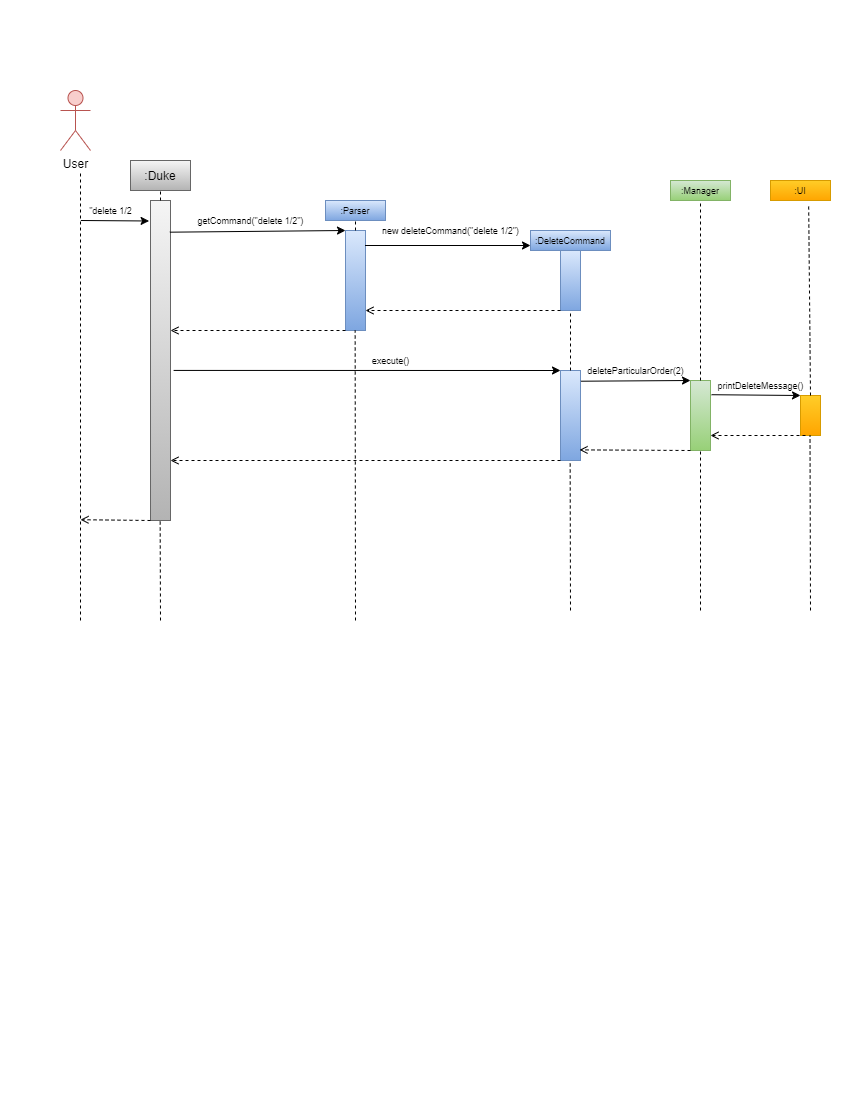

The diagram above was exported from draw.io. Its source (the exported page's mxGraphModel, read from the mxfile embedded in the PNG):
<mxGraphModel dx="1673" dy="908" grid="1" gridSize="10" guides="1" tooltips="1" connect="1" arrows="1" fold="1" page="1" pageScale="1" pageWidth="850" pageHeight="1100" math="0" shadow="0">
  <root>
    <mxCell id="0" />
    <mxCell id="1" parent="0" />
    <mxCell id="Nxs29LZyfvB_K9cs5oSp-2" value="" style="endArrow=none;dashed=1;html=1;rounded=0;" edge="1" parent="1">
      <mxGeometry width="50" height="50" relative="1" as="geometry">
        <mxPoint x="80" y="620" as="sourcePoint" />
        <mxPoint x="80" y="170" as="targetPoint" />
      </mxGeometry>
    </mxCell>
    <mxCell id="Nxs29LZyfvB_K9cs5oSp-4" value="User&lt;br&gt;" style="shape=umlActor;verticalLabelPosition=bottom;verticalAlign=top;html=1;outlineConnect=0;fillColor=#f8cecc;strokeColor=#b85450;" vertex="1" parent="1">
      <mxGeometry x="60" y="90" width="30" height="60" as="geometry" />
    </mxCell>
    <mxCell id="Nxs29LZyfvB_K9cs5oSp-10" value=":Duke" style="whiteSpace=wrap;html=1;fillColor=#f5f5f5;gradientColor=#b3b3b3;strokeColor=#666666;" vertex="1" parent="1">
      <mxGeometry x="130" y="160" width="60" height="30" as="geometry" />
    </mxCell>
    <mxCell id="Nxs29LZyfvB_K9cs5oSp-11" value="" style="rounded=0;whiteSpace=wrap;html=1;fillColor=#f5f5f5;gradientColor=#b3b3b3;strokeColor=#666666;" vertex="1" parent="1">
      <mxGeometry x="150" y="200" width="20" height="320" as="geometry" />
    </mxCell>
    <mxCell id="Nxs29LZyfvB_K9cs5oSp-21" value="" style="endArrow=classic;html=1;rounded=0;fontColor=#FF0000;entryX=-0.07;entryY=0.064;entryDx=0;entryDy=0;entryPerimeter=0;" edge="1" parent="1" target="Nxs29LZyfvB_K9cs5oSp-11">
      <mxGeometry width="50" height="50" relative="1" as="geometry">
        <mxPoint x="80.34" y="220" as="sourcePoint" />
        <mxPoint x="200" y="220.01999999999998" as="targetPoint" />
      </mxGeometry>
    </mxCell>
    <mxCell id="Nxs29LZyfvB_K9cs5oSp-33" value="" style="endArrow=none;dashed=1;html=1;rounded=0;fontSize=10;fontColor=#000000;entryX=0.5;entryY=1;entryDx=0;entryDy=0;exitX=0.5;exitY=0;exitDx=0;exitDy=0;" edge="1" parent="1" source="Nxs29LZyfvB_K9cs5oSp-11" target="Nxs29LZyfvB_K9cs5oSp-10">
      <mxGeometry width="50" height="50" relative="1" as="geometry">
        <mxPoint x="160" y="180" as="sourcePoint" />
        <mxPoint x="85" y="240" as="targetPoint" />
      </mxGeometry>
    </mxCell>
    <mxCell id="Nxs29LZyfvB_K9cs5oSp-39" value="" style="endArrow=open;html=1;rounded=0;fontSize=9;fontColor=#000000;exitX=0;exitY=1;exitDx=0;exitDy=0;entryX=0.983;entryY=0.92;entryDx=0;entryDy=0;entryPerimeter=0;dashed=1;endFill=0;" edge="1" parent="1" source="Nxs29LZyfvB_K9cs5oSp-11">
      <mxGeometry width="50" height="50" relative="1" as="geometry">
        <mxPoint x="90.34" y="470" as="sourcePoint" />
        <mxPoint x="80.00000000000009" y="519.1999999999999" as="targetPoint" />
      </mxGeometry>
    </mxCell>
    <mxCell id="Nxs29LZyfvB_K9cs5oSp-69" value="&quot;delete 1/2" style="text;html=1;align=center;verticalAlign=middle;resizable=0;points=[];autosize=1;strokeColor=none;fillColor=none;fontSize=9;fontColor=#000000;" vertex="1" parent="1">
      <mxGeometry x="80" y="200" width="60" height="20" as="geometry" />
    </mxCell>
    <mxCell id="Nxs29LZyfvB_K9cs5oSp-71" value=":Parser" style="rounded=0;whiteSpace=wrap;html=1;fontSize=9;fillColor=#dae8fc;gradientColor=#7ea6e0;strokeColor=#6c8ebf;" vertex="1" parent="1">
      <mxGeometry x="325" y="200" width="60" height="20" as="geometry" />
    </mxCell>
    <mxCell id="Nxs29LZyfvB_K9cs5oSp-72" value="" style="rounded=0;whiteSpace=wrap;html=1;fillColor=#dae8fc;strokeColor=#6c8ebf;gradientColor=#7ea6e0;" vertex="1" parent="1">
      <mxGeometry x="345" y="230" width="20" height="100" as="geometry" />
    </mxCell>
    <mxCell id="Nxs29LZyfvB_K9cs5oSp-74" value="" style="endArrow=none;dashed=1;html=1;rounded=0;fontSize=9;fontColor=#000000;entryX=0.5;entryY=1;entryDx=0;entryDy=0;exitX=0.5;exitY=0;exitDx=0;exitDy=0;" edge="1" parent="1" source="Nxs29LZyfvB_K9cs5oSp-72" target="Nxs29LZyfvB_K9cs5oSp-71">
      <mxGeometry width="50" height="50" relative="1" as="geometry">
        <mxPoint x="390" y="390" as="sourcePoint" />
        <mxPoint x="440" y="340" as="targetPoint" />
      </mxGeometry>
    </mxCell>
    <mxCell id="Nxs29LZyfvB_K9cs5oSp-75" value="" style="endArrow=classic;html=1;rounded=0;fontSize=9;fontColor=#000000;entryX=0;entryY=0;entryDx=0;entryDy=0;exitX=0.967;exitY=0.099;exitDx=0;exitDy=0;exitPerimeter=0;" edge="1" parent="1" source="Nxs29LZyfvB_K9cs5oSp-11" target="Nxs29LZyfvB_K9cs5oSp-72">
      <mxGeometry width="50" height="50" relative="1" as="geometry">
        <mxPoint x="300" y="390" as="sourcePoint" />
        <mxPoint x="350" y="340" as="targetPoint" />
      </mxGeometry>
    </mxCell>
    <mxCell id="Nxs29LZyfvB_K9cs5oSp-76" value="" style="endArrow=open;html=1;rounded=0;dashed=1;fontSize=9;fontColor=#000000;exitX=0;exitY=1;exitDx=0;exitDy=0;endFill=0;" edge="1" parent="1" source="Nxs29LZyfvB_K9cs5oSp-72">
      <mxGeometry width="50" height="50" relative="1" as="geometry">
        <mxPoint x="270" y="340" as="sourcePoint" />
        <mxPoint x="170" y="330" as="targetPoint" />
      </mxGeometry>
    </mxCell>
    <mxCell id="Nxs29LZyfvB_K9cs5oSp-77" value="getCommand(&quot;delete 1/2&quot;)" style="text;html=1;align=center;verticalAlign=middle;resizable=0;points=[];autosize=1;strokeColor=none;fillColor=none;fontSize=9;fontColor=#000000;" vertex="1" parent="1">
      <mxGeometry x="190" y="210" width="120" height="20" as="geometry" />
    </mxCell>
    <mxCell id="Nxs29LZyfvB_K9cs5oSp-78" value=":DeleteCommand" style="rounded=0;whiteSpace=wrap;html=1;fontSize=9;fillColor=#dae8fc;gradientColor=#7ea6e0;strokeColor=#6c8ebf;" vertex="1" parent="1">
      <mxGeometry x="530" y="230" width="80" height="20" as="geometry" />
    </mxCell>
    <mxCell id="Nxs29LZyfvB_K9cs5oSp-79" value="" style="rounded=0;whiteSpace=wrap;html=1;fillColor=#dae8fc;strokeColor=#6c8ebf;gradientColor=#7ea6e0;" vertex="1" parent="1">
      <mxGeometry x="560" y="250" width="20" height="60" as="geometry" />
    </mxCell>
    <mxCell id="Nxs29LZyfvB_K9cs5oSp-82" value="" style="endArrow=classic;html=1;rounded=0;fontSize=9;fontColor=#000000;entryX=0;entryY=0.75;entryDx=0;entryDy=0;exitX=0.976;exitY=0.15;exitDx=0;exitDy=0;exitPerimeter=0;" edge="1" parent="1" source="Nxs29LZyfvB_K9cs5oSp-72" target="Nxs29LZyfvB_K9cs5oSp-78">
      <mxGeometry width="50" height="50" relative="1" as="geometry">
        <mxPoint x="370" y="245" as="sourcePoint" />
        <mxPoint x="490" y="300" as="targetPoint" />
      </mxGeometry>
    </mxCell>
    <mxCell id="Nxs29LZyfvB_K9cs5oSp-83" value="new deleteCommand(&quot;delete 1/2&quot;)" style="text;html=1;align=center;verticalAlign=middle;resizable=0;points=[];autosize=1;strokeColor=none;fillColor=none;fontSize=9;fontColor=#000000;" vertex="1" parent="1">
      <mxGeometry x="375" y="220" width="150" height="20" as="geometry" />
    </mxCell>
    <mxCell id="Nxs29LZyfvB_K9cs5oSp-84" value="" style="endArrow=open;html=1;rounded=0;fontSize=9;fontColor=#000000;exitX=0;exitY=1;exitDx=0;exitDy=0;entryX=1;entryY=0.8;entryDx=0;entryDy=0;entryPerimeter=0;dashed=1;endFill=0;" edge="1" parent="1" source="Nxs29LZyfvB_K9cs5oSp-79" target="Nxs29LZyfvB_K9cs5oSp-72">
      <mxGeometry width="50" height="50" relative="1" as="geometry">
        <mxPoint x="420" y="400" as="sourcePoint" />
        <mxPoint x="470" y="350" as="targetPoint" />
      </mxGeometry>
    </mxCell>
    <mxCell id="Nxs29LZyfvB_K9cs5oSp-86" value="" style="rounded=0;whiteSpace=wrap;html=1;fillColor=#dae8fc;strokeColor=#6c8ebf;gradientColor=#7ea6e0;" vertex="1" parent="1">
      <mxGeometry x="560" y="370" width="20" height="90" as="geometry" />
    </mxCell>
    <mxCell id="Nxs29LZyfvB_K9cs5oSp-88" value="" style="endArrow=none;dashed=1;html=1;rounded=0;fontSize=9;fontColor=#000000;entryX=0.5;entryY=1;entryDx=0;entryDy=0;exitX=0.5;exitY=0;exitDx=0;exitDy=0;" edge="1" parent="1" source="Nxs29LZyfvB_K9cs5oSp-86" target="Nxs29LZyfvB_K9cs5oSp-79">
      <mxGeometry width="50" height="50" relative="1" as="geometry">
        <mxPoint x="450" y="420" as="sourcePoint" />
        <mxPoint x="500" y="370" as="targetPoint" />
      </mxGeometry>
    </mxCell>
    <mxCell id="Nxs29LZyfvB_K9cs5oSp-91" value="" style="endArrow=none;dashed=1;html=1;rounded=0;fontSize=9;fontColor=#000000;entryX=0.5;entryY=1;entryDx=0;entryDy=0;" edge="1" parent="1">
      <mxGeometry width="50" height="50" relative="1" as="geometry">
        <mxPoint x="570" y="610" as="sourcePoint" />
        <mxPoint x="569.66" y="459.9999999999999" as="targetPoint" />
      </mxGeometry>
    </mxCell>
    <mxCell id="Nxs29LZyfvB_K9cs5oSp-92" value="" style="endArrow=none;dashed=1;html=1;rounded=0;fontSize=9;fontColor=#000000;entryX=0.5;entryY=1;entryDx=0;entryDy=0;" edge="1" parent="1">
      <mxGeometry width="50" height="50" relative="1" as="geometry">
        <mxPoint x="160" y="620" as="sourcePoint" />
        <mxPoint x="159.66000000000003" y="519.9999999999999" as="targetPoint" />
      </mxGeometry>
    </mxCell>
    <mxCell id="Nxs29LZyfvB_K9cs5oSp-93" value="" style="endArrow=none;dashed=1;html=1;rounded=0;fontSize=9;fontColor=#000000;entryX=0.5;entryY=1;entryDx=0;entryDy=0;" edge="1" parent="1">
      <mxGeometry width="50" height="50" relative="1" as="geometry">
        <mxPoint x="355" y="620" as="sourcePoint" />
        <mxPoint x="354.65999999999997" y="329.9999999999999" as="targetPoint" />
      </mxGeometry>
    </mxCell>
    <mxCell id="Nxs29LZyfvB_K9cs5oSp-94" value="" style="endArrow=classic;html=1;rounded=0;fontSize=9;fontColor=#000000;entryX=0;entryY=0;entryDx=0;entryDy=0;exitX=1.157;exitY=0.531;exitDx=0;exitDy=0;exitPerimeter=0;" edge="1" parent="1" source="Nxs29LZyfvB_K9cs5oSp-11" target="Nxs29LZyfvB_K9cs5oSp-86">
      <mxGeometry width="50" height="50" relative="1" as="geometry">
        <mxPoint x="350" y="430" as="sourcePoint" />
        <mxPoint x="500" y="370" as="targetPoint" />
      </mxGeometry>
    </mxCell>
    <mxCell id="Nxs29LZyfvB_K9cs5oSp-95" value="execute()" style="text;html=1;align=center;verticalAlign=middle;resizable=0;points=[];autosize=1;strokeColor=none;fillColor=none;fontSize=9;fontColor=#000000;" vertex="1" parent="1">
      <mxGeometry x="365" y="350" width="50" height="20" as="geometry" />
    </mxCell>
    <mxCell id="Nxs29LZyfvB_K9cs5oSp-96" value="" style="endArrow=open;html=1;rounded=0;fontSize=9;fontColor=#000000;exitX=0;exitY=1;exitDx=0;exitDy=0;dashed=1;endFill=0;" edge="1" parent="1" source="Nxs29LZyfvB_K9cs5oSp-86">
      <mxGeometry width="50" height="50" relative="1" as="geometry">
        <mxPoint x="450" y="420" as="sourcePoint" />
        <mxPoint x="170" y="460" as="targetPoint" />
      </mxGeometry>
    </mxCell>
    <mxCell id="Nxs29LZyfvB_K9cs5oSp-97" value=":Manager" style="rounded=0;whiteSpace=wrap;html=1;fontSize=9;fillColor=#d5e8d4;gradientColor=#97d077;strokeColor=#82b366;" vertex="1" parent="1">
      <mxGeometry x="670" y="180" width="60" height="20" as="geometry" />
    </mxCell>
    <mxCell id="Nxs29LZyfvB_K9cs5oSp-98" value="" style="rounded=0;whiteSpace=wrap;html=1;fillColor=#d5e8d4;strokeColor=#82b366;gradientColor=#97d077;" vertex="1" parent="1">
      <mxGeometry x="690" y="380" width="20" height="70" as="geometry" />
    </mxCell>
    <mxCell id="Nxs29LZyfvB_K9cs5oSp-99" value="" style="endArrow=none;dashed=1;html=1;rounded=0;fontSize=9;fontColor=#000000;exitX=0.5;exitY=0;exitDx=0;exitDy=0;entryX=0.5;entryY=1;entryDx=0;entryDy=0;" edge="1" parent="1" source="Nxs29LZyfvB_K9cs5oSp-98" target="Nxs29LZyfvB_K9cs5oSp-97">
      <mxGeometry width="50" height="50" relative="1" as="geometry">
        <mxPoint x="735" y="350" as="sourcePoint" />
        <mxPoint x="700" y="340" as="targetPoint" />
      </mxGeometry>
    </mxCell>
    <mxCell id="Nxs29LZyfvB_K9cs5oSp-102" value="" style="endArrow=classic;html=1;rounded=0;fontSize=9;fontColor=#000000;entryX=0;entryY=0;entryDx=0;entryDy=0;exitX=1.021;exitY=0.119;exitDx=0;exitDy=0;exitPerimeter=0;" edge="1" parent="1" source="Nxs29LZyfvB_K9cs5oSp-86" target="Nxs29LZyfvB_K9cs5oSp-98">
      <mxGeometry width="50" height="50" relative="1" as="geometry">
        <mxPoint x="510" y="450" as="sourcePoint" />
        <mxPoint x="560" y="400" as="targetPoint" />
      </mxGeometry>
    </mxCell>
    <mxCell id="Nxs29LZyfvB_K9cs5oSp-103" value="deleteParticularOrder(2)" style="text;html=1;align=center;verticalAlign=middle;resizable=0;points=[];autosize=1;strokeColor=none;fillColor=none;fontSize=9;fontColor=#000000;" vertex="1" parent="1">
      <mxGeometry x="580" y="360" width="110" height="20" as="geometry" />
    </mxCell>
    <mxCell id="Nxs29LZyfvB_K9cs5oSp-104" value="" style="endArrow=open;html=1;rounded=0;fontSize=9;fontColor=#000000;exitX=0;exitY=1;exitDx=0;exitDy=0;entryX=0.95;entryY=0.882;entryDx=0;entryDy=0;entryPerimeter=0;dashed=1;endFill=0;" edge="1" parent="1" source="Nxs29LZyfvB_K9cs5oSp-98" target="Nxs29LZyfvB_K9cs5oSp-86">
      <mxGeometry width="50" height="50" relative="1" as="geometry">
        <mxPoint x="510" y="450" as="sourcePoint" />
        <mxPoint x="560" y="400" as="targetPoint" />
      </mxGeometry>
    </mxCell>
    <mxCell id="Nxs29LZyfvB_K9cs5oSp-105" value=":UI" style="rounded=0;whiteSpace=wrap;html=1;fontSize=9;fillColor=#ffcd28;gradientColor=#ffa500;strokeColor=#d79b00;" vertex="1" parent="1">
      <mxGeometry x="770" y="180" width="60" height="20" as="geometry" />
    </mxCell>
    <mxCell id="Nxs29LZyfvB_K9cs5oSp-106" value="" style="rounded=0;whiteSpace=wrap;html=1;fillColor=#ffcd28;strokeColor=#d79b00;gradientColor=#ffa500;" vertex="1" parent="1">
      <mxGeometry x="800" y="395" width="20" height="40" as="geometry" />
    </mxCell>
    <mxCell id="Nxs29LZyfvB_K9cs5oSp-107" value="" style="endArrow=none;dashed=1;html=1;rounded=0;fontSize=9;fontColor=#000000;exitX=0.5;exitY=0;exitDx=0;exitDy=0;entryX=0.636;entryY=1.247;entryDx=0;entryDy=0;entryPerimeter=0;" edge="1" parent="1" source="Nxs29LZyfvB_K9cs5oSp-106" target="Nxs29LZyfvB_K9cs5oSp-105">
      <mxGeometry width="50" height="50" relative="1" as="geometry">
        <mxPoint x="845" y="350" as="sourcePoint" />
        <mxPoint x="810" y="370" as="targetPoint" />
      </mxGeometry>
    </mxCell>
    <mxCell id="Nxs29LZyfvB_K9cs5oSp-108" value="" style="endArrow=classic;html=1;rounded=0;fontSize=9;fontColor=#000000;exitX=1.05;exitY=0.203;exitDx=0;exitDy=0;exitPerimeter=0;entryX=0;entryY=0;entryDx=0;entryDy=0;" edge="1" parent="1" source="Nxs29LZyfvB_K9cs5oSp-98" target="Nxs29LZyfvB_K9cs5oSp-106">
      <mxGeometry width="50" height="50" relative="1" as="geometry">
        <mxPoint x="590" y="390" as="sourcePoint" />
        <mxPoint x="770" y="390" as="targetPoint" />
      </mxGeometry>
    </mxCell>
    <mxCell id="Nxs29LZyfvB_K9cs5oSp-109" value="printDeleteMessage()" style="text;html=1;align=center;verticalAlign=middle;resizable=0;points=[];autosize=1;strokeColor=none;fillColor=none;fontSize=9;fontColor=#000000;" vertex="1" parent="1">
      <mxGeometry x="710" y="375" width="100" height="20" as="geometry" />
    </mxCell>
    <mxCell id="Nxs29LZyfvB_K9cs5oSp-110" value="" style="endArrow=none;dashed=1;html=1;rounded=0;fontSize=9;fontColor=#000000;entryX=0.5;entryY=1;entryDx=0;entryDy=0;" edge="1" parent="1" target="Nxs29LZyfvB_K9cs5oSp-98">
      <mxGeometry width="50" height="50" relative="1" as="geometry">
        <mxPoint x="700" y="610" as="sourcePoint" />
        <mxPoint x="430" y="440" as="targetPoint" />
      </mxGeometry>
    </mxCell>
    <mxCell id="Nxs29LZyfvB_K9cs5oSp-111" value="" style="endArrow=open;html=1;rounded=0;fontSize=9;fontColor=#000000;exitX=0.25;exitY=1;exitDx=0;exitDy=0;dashed=1;endFill=0;" edge="1" parent="1" source="Nxs29LZyfvB_K9cs5oSp-106">
      <mxGeometry width="50" height="50" relative="1" as="geometry">
        <mxPoint x="700" y="460" as="sourcePoint" />
        <mxPoint x="710" y="435" as="targetPoint" />
      </mxGeometry>
    </mxCell>
    <mxCell id="Nxs29LZyfvB_K9cs5oSp-112" value="" style="endArrow=none;dashed=1;html=1;rounded=0;fontSize=9;fontColor=#000000;entryX=0.5;entryY=1;entryDx=0;entryDy=0;" edge="1" parent="1">
      <mxGeometry width="50" height="50" relative="1" as="geometry">
        <mxPoint x="810" y="610" as="sourcePoint" />
        <mxPoint x="809.52" y="435" as="targetPoint" />
      </mxGeometry>
    </mxCell>
  </root>
</mxGraphModel>